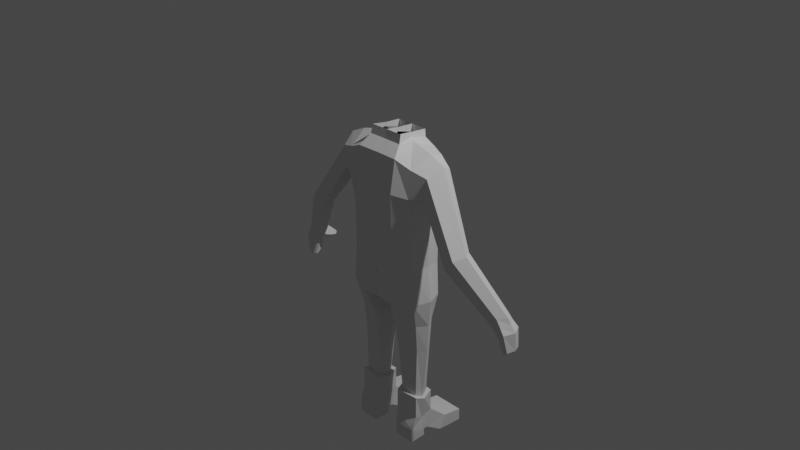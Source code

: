 # Source: character-creation.blend  (saved by Blender 2.82.7; exported with 4.5.12 LTS)
import bpy
from mathutils import Matrix  # noqa: F401  (used for matrix-valued properties, if any)

bpy.ops.wm.read_factory_settings(use_empty=True)
scene = bpy.context.scene
scene.name = 'Scene'

# ---- collections
col_collection = bpy.data.collections.new('Collection'); scene.collection.children.link(col_collection)

# ---- world
world_world = bpy.data.worlds.new('World'); scene.world = world_world
world_world.use_nodes = True; world_world.node_tree.nodes.clear()
_N = world_world.node_tree.nodes; _L = world_world.node_tree.links
n0 = _N.new('ShaderNodeOutputWorld'); n0.name = 'World Output'; n0.location = (300, 300)
n1 = _N.new('ShaderNodeBackground'); n1.name = 'Background'; n1.location = (10, 300)
n1.inputs[0].default_value = (0.05088, 0.05088, 0.05088, 1.0)
_L.new(n1.outputs[0], n0.inputs[0])
n0.is_active_output = True
world_world.color = (0.05088, 0.05088, 0.05088)
world_world.use_sun_shadow = False
world_world.sun_shadow_jitter_overblur = 0.0

# ---- cameras
cam_camera = bpy.data.cameras.new('Camera')
cam_camera.clip_end = 100.0
cam_camera.ortho_scale = 7.314

# ---- lights
light_light = bpy.data.lights.new('Light', 'POINT')
light_light.transmission_factor = 0.0
light_light.energy = 1000.0
light_light.shadow_soft_size = 0.1
light_light.shadow_maximum_resolution = 0.006
light_light.use_absolute_resolution = True

# ---- meshes
me_cube_001 = bpy.data.meshes.new('Cube.001')
me_cube_001.from_pydata([(-0.9562, -0.6147, -0.735), (-0.9696, -0.6147, 0.8813), (-0.9222, 0.4472, -0.756), (-0.9345, 0.4472, 0.8326), (0.01824, 0.7253, -1.0), (0.01824, 0.7253, 0.2673), (0.01824, -0.9033, -1.0), (0.01824, -0.8315, 0.2673), (-0.9762, -0.6961, 2.873), (-1.017, 0.4143, 3.057), (0.006407, 0.7354, 3.019), (0.0, -0.8142, 3.116), (-0.9679, -0.764, 1.908), (-0.9482, 0.3964, 2.118), (0.01824, -0.9804, 1.986), (0.0, 0.7253, 1.669), (-0.5275, 0.7253, -1.0), (-0.5275, -0.9033, 0.2673), (-0.5275, 0.7253, 0.2673), (-0.5275, -0.9033, -1.0), (-0.5872, -0.8301, 3.116), (-0.5393, 0.7354, 3.019), (-0.5275, 0.7253, 1.669), (-0.5872, -0.9963, 1.986), (-1.026, -0.6074, -1.904), (-0.9928, 0.4086, -1.897), (0.01824, 0.6014, -1.821), (0.01824, -0.9033, -1.905), (-0.5024, 0.5563, -1.956), (-0.4485, -0.8581, -2.034), (-0.8499, 0.1415, -5.632), (-0.8673, -0.3106, -5.632), (-0.4551, 0.1782, -5.632), (-0.4354, -0.3512, -5.632), (-0.3867, -0.4495, -3.898), (-0.4291, 0.3545, -3.893), (-0.8725, 0.235, -3.836), (-0.9038, -0.3164, -3.832), (-0.4068, 0.3838, -2.868), (-0.9356, -0.4083, -2.831), (-0.3605, -0.5872, -2.871), (-0.9006, 0.2741, -2.834), (-1.073, -0.09619, -0.6296), (-1.089, -0.09619, 1.116), (0.0, -0.08899, 0.2673), (0.0, -0.08882, -1.0), (-1.099, -0.09705, 3.258), (0.0, -0.08899, 3.446), (0.0, -0.1634, 1.828), (-1.064, -0.2034, 1.665), (-0.5275, -0.08899, 3.465), (-1.176, -0.09619, -1.874), (0.0, -0.1488, -1.897), (-0.294, -0.1489, -2.047), (-0.9172, -0.09353, -5.771), (-0.3091, -0.09159, -5.632), (-1.036, -0.04269, -3.891), (-0.2307, -0.04126, -3.912), (-0.1935, -0.1011, -2.877), (-1.081, -0.06402, -2.859), (-0.9354, 0.2371, -5.632), (-0.9601, -0.4034, -5.632), (-0.376, 0.2892, -5.632), (-0.3481, -0.461, -5.632), (-0.999, -0.08897, -5.771), (-0.2184, -0.09871, -5.642), (-0.9354, 0.2392, -6.428), (-0.9601, -0.4034, -6.428), (-0.376, 0.2871, -6.428), (-0.3481, -0.461, -6.428), (-0.9118, -0.09569, -6.597), (-0.3094, -0.09503, -6.438), (-0.2433, 0.7146, -6.851), (-1.068, 0.694, -6.851), (-0.2433, 1.347, -6.965), (-1.068, 1.347, -6.965), (-0.2433, 1.347, -7.4), (-1.068, 1.347, -7.4), (-0.2433, 0.5104, -7.343), (-1.068, 0.5104, -7.343), (-0.376, 0.1005, -7.104), (-0.9354, 0.1005, -7.104), (-0.376, -0.04354, -7.116), (-0.9354, -0.04354, -7.116), (-0.376, -0.02138, -7.375), (-0.9354, -0.02138, -7.375), (-0.376, -0.5476, -7.4), (-0.9354, -0.5476, -7.4), (-0.3836, -0.5614, -6.897), (-0.943, -0.5614, -6.897), (-0.3481, -0.461, -6.428), (-0.9601, -0.4034, -6.428), (-3.375, 0.1726, -1.282), (-3.2, 0.3907, -1.38), (-2.989, -0.12, -1.509), (-3.245, -0.09722, -1.303), (-3.068, 0.358, -1.485), (-3.006, 0.1978, -1.656), (-2.536, -0.4288, 0.6132), (-2.384, -0.7813, 0.5141), (-2.16, -0.8011, 0.1432), (-2.151, -0.5131, 0.00753), (-2.177, -0.2031, 0.243), (-2.37, -0.1261, 0.5648), (-1.373, -0.5581, 2.704), (-1.282, -0.5787, 1.982), (-1.273, 0.2316, 2.127), (-1.517, -0.08536, 2.995), (-1.371, -0.171, 1.845), (-1.352, 0.3307, 2.751), (-3.545, 0.2772, -1.77), (-3.335, 0.5009, -1.709), (-3.304, -0.09971, -1.921), (-3.44, -0.07031, -1.787), (-3.271, 0.4481, -1.777), (-3.224, 0.254, -1.906), (-3.55, 0.2999, -2.415), (-3.485, 0.5104, -2.397), (-3.393, 0.01792, -2.524), (-3.494, 0.03991, -2.428), (-3.4, 0.4483, -2.477), (-3.363, 0.2362, -2.618), (-3.15, -0.09925, -1.712), (-3.127, 0.2289, -1.785), (-3.339, -0.07411, -1.548), (-3.452, 0.2231, -1.53), (-3.26, 0.4344, -1.535), (-3.223, 0.391, -1.251), (-3.004, 0.3265, -1.431), (-2.964, 0.1382, -1.621), (-3.423, 0.5586, -1.746), (-3.316, 0.4756, -1.858), (-3.252, 0.2151, -2.016), (-3.094, 0.1733, -1.817), (-3.321, 0.4637, -1.503), (-2.987, 0.5364, -1.617), (-3.116, 0.5935, -1.802), (-3.109, 0.5848, -1.648), (-3.024, 0.4546, -1.806), (-3.071, 0.5571, -1.55), (-2.948, 0.4349, -1.725), (-3.156, 0.627, -1.758), (-3.086, 0.4705, -1.883), (-2.999, 0.6529, -1.749), (-2.964, 0.6401, -1.699), (-3.033, 0.6708, -1.799), (-3.029, 0.6661, -1.716), (-2.984, 0.5961, -1.801), (-3.009, 0.6512, -1.663), (-2.943, 0.5855, -1.757), (-3.054, 0.6888, -1.775), (-3.017, 0.6047, -1.842), (-0.4281, 0.4871, 3.65), (0.0, 0.4871, 3.65), (0.0, -0.01304, 3.691), (-0.002464, -0.453, 3.755), (-0.4572, -0.4627, 3.756), (-0.4208, -0.01304, 3.691), (-0.474, -0.529, 3.463), (-0.4349, -0.03888, 3.558), (-0.4427, 0.4922, 3.38), (-0.000288, 0.4922, 3.38), (0.007447, -0.5186, 3.462), (0.0, -0.03888, 3.55)], [], [(42, 43, 3, 2), (19, 17, 1, 0), (100, 99, 95, 94), (19, 0, 24, 29), (16, 18, 5, 4), (50, 46, 8, 20), (23, 14, 11, 20), (48, 15, 10, 47), (22, 13, 9, 21), (18, 3, 13, 22), (44, 5, 15, 48), (17, 7, 14, 23), (43, 1, 12, 49), (1, 17, 23, 12), (5, 18, 22, 15), (15, 22, 21, 10), (12, 23, 20, 8), (161, 160, 152, 153), (2, 3, 18, 16), (42, 2, 25, 51), (6, 7, 17, 19), (53, 52, 27, 29), (57, 34, 33, 55), (45, 6, 27, 52), (6, 19, 29, 27), (16, 4, 26, 28), (2, 16, 28, 25), (55, 33, 63, 65), (56, 36, 30, 54), (34, 37, 31, 33), (36, 35, 32, 30), (41, 38, 35, 36), (40, 39, 37, 34), (59, 41, 36, 56), (58, 40, 34, 57), (53, 29, 40, 58), (51, 25, 41, 59), (29, 24, 39, 40), (25, 28, 38, 41), (24, 51, 59, 39), (28, 53, 58, 38), (38, 58, 57, 35), (39, 59, 56, 37), (37, 56, 54, 31), (54, 30, 60, 64), (4, 45, 52, 26), (35, 57, 55, 32), (28, 26, 52, 53), (0, 42, 51, 24), (159, 158, 156, 157), (3, 43, 49, 13), (7, 44, 48, 14), (14, 48, 47, 11), (21, 9, 46, 50), (99, 98, 92, 95), (0, 1, 43, 42), (30, 32, 62, 60), (32, 55, 65, 62), (33, 31, 61, 63), (31, 54, 64, 61), (64, 60, 66, 70), (63, 61, 67, 69), (61, 64, 70, 67), (62, 65, 71, 68), (65, 63, 69, 71), (60, 62, 68, 66), (66, 68, 72, 73), (73, 72, 74, 75), (75, 74, 76, 77), (77, 76, 78, 79), (79, 78, 80, 81), (81, 80, 82, 83), (83, 82, 84, 85), (85, 84, 86, 87), (87, 86, 88, 89), (89, 88, 90, 91), (75, 77, 79, 73), (73, 79, 81, 66), (66, 81, 83, 70), (89, 91, 70, 83), (85, 87, 89, 83), (72, 78, 76, 74), (68, 80, 78, 72), (71, 82, 80, 68), (88, 82, 71, 90), (82, 88, 86, 84), (114, 111, 141, 136), (133, 122, 112, 132), (102, 101, 129, 128), (98, 103, 127, 92), (101, 100, 94, 129), (103, 102, 128, 127), (109, 106, 102, 103), (108, 105, 100, 101), (107, 109, 103, 98), (106, 108, 101, 102), (104, 107, 98, 99), (105, 104, 99, 100), (12, 8, 104, 105), (8, 46, 107, 104), (13, 49, 108, 106), (46, 9, 109, 107), (49, 12, 105, 108), (9, 13, 106, 109), (130, 131, 120, 117), (113, 110, 116, 119), (122, 124, 113, 112), (124, 125, 110, 113), (97, 123, 138, 140), (125, 134, 130, 110), (121, 118, 119, 116), (120, 121, 116, 117), (110, 130, 117, 116), (132, 112, 118, 121), (131, 132, 121, 120), (112, 113, 119, 118), (92, 127, 134, 125), (123, 115, 142, 138), (95, 92, 125, 124), (94, 95, 124, 122), (129, 94, 122, 133), (96, 97, 140, 135), (96, 93, 127, 128), (97, 96, 128, 129), (111, 114, 131, 130), (114, 115, 132, 131), (123, 97, 129, 133), (93, 126, 134, 127), (115, 123, 133, 132), (126, 111, 130, 134), (140, 138, 147, 149), (138, 142, 151, 147), (135, 140, 149, 144), (142, 136, 145, 151), (93, 96, 135, 139), (111, 126, 137, 141), (126, 93, 139, 137), (115, 114, 136, 142), (143, 147, 151, 145), (146, 143, 145, 150), (148, 144, 143, 146), (144, 149, 147, 143), (136, 141, 150, 145), (139, 135, 144, 148), (141, 137, 146, 150), (137, 139, 148, 146), (158, 162, 155, 156), (163, 161, 153, 154), (162, 163, 154, 155), (160, 159, 157, 152), (21, 50, 159, 160), (11, 47, 163, 162), (47, 10, 161, 163), (20, 11, 162, 158), (50, 20, 158, 159), (10, 21, 160, 161)])
_uv = me_cube_001.uv_layers.new(name='UVMap')
_uv.uv.foreach_set('vector', [0.375, 0.125, 0.625, 0.125, 0.625, 0.2643, 0.375, 0.2643, 0.375, 0.9375, 0.625, 0.9375, 0.625, 0.9899, 0.375, 0.9899, 0.625, 0.9899, 0.625, 0.9899, 0.625, 0.9899, 0.625, 0.9899, 0.375, 0.9375, 0.375, 0.9899, 0.375, 0.9912, 0.375, 0.9457, 0.375, 0.3125, 0.625, 0.3125, 0.625, 0.375, 0.375, 0.375, 0.8125, 0.625, 0.875, 0.625, 0.8709, 0.7666, 0.8173, 0.7649, 0.625, 0.9375, 0.625, 0.875, 0.625, 0.875, 0.625, 0.9375, 0.0, 0.0, 0.0, 0.0, 0.0, 0.0, 0.0, 0.0, 0.625, 0.3125, 0.625, 0.2643, 0.625, 0.2643, 0.625, 0.3125, 0.625, 0.3125, 0.625, 0.2643, 0.625, 0.2643, 0.625, 0.3125, 0.0, 0.0, 0.0, 0.0, 0.0, 0.0, 0.0, 0.0, 0.625, 0.9375, 0.625, 0.875, 0.625, 0.875, 0.625, 0.9375, 0.625, 0.125, 0.6164, -0.01866, 0.625, -0.01926, 0.625, 0.125, 0.625, 0.9899, 0.625, 0.9375, 0.625, 0.9375, 0.625, 0.9899, 0.625, 0.375, 0.625, 0.3125, 0.625, 0.3125, 0.625, 0.375, 0.625, 0.375, 0.625, 0.3125, 0.625, 0.3125, 0.625, 0.375, 0.625, 0.9899, 0.625, 0.9375, 0.625, 0.9375, 0.625, 0.9899, 0.625, 0.375, 0.625, 0.3125, 0.625, 0.3125, 0.625, 0.375, 0.375, 0.2643, 0.625, 0.2643, 0.625, 0.3125, 0.375, 0.3125, 0.375, 0.125, 0.375, 0.2643, 0.375, 0.2616, 0.375, 0.125, 0.375, 0.875, 0.625, 0.875, 0.625, 0.9375, 0.375, 0.9375, 0.1875, 0.625, 0.25, 0.625, 0.25, 0.75, 0.1795, 0.7427, 0.1875, 0.625, 0.1875, 0.7468, 0.1793, 0.75, 0.1875, 0.625, 0.0, 0.0, 0.0, 0.0, 0.0, 0.0, 0.0, 0.0, 0.375, 0.875, 0.375, 0.9375, 0.375, 0.9457, 0.375, 0.875, 0.375, 0.3125, 0.375, 0.375, 0.375, 0.375, 0.375, 0.3006, 0.375, 0.2643, 0.375, 0.3125, 0.375, 0.3006, 0.375, 0.2616, 0.1875, 0.625, 0.1793, 0.75, 0.1793, 0.75, 0.1875, 0.625, 0.375, 0.125, 0.375, 0.2616, 0.375, 0.2616, 0.375, 0.125, 0.375, 0.9457, 0.375, 0.9912, 0.375, 0.9912, 0.375, 0.9457, 0.375, 0.2616, 0.375, 0.3006, 0.375, 0.3006, 0.375, 0.2616, 0.375, 0.2616, 0.375, 0.3006, 0.375, 0.3006, 0.375, 0.2616, 0.375, 0.9457, 0.375, 0.9912, 0.375, 0.9912, 0.375, 0.9457, 0.375, 0.125, 0.375, 0.2616, 0.375, 0.2616, 0.375, 0.125, 0.1875, 0.625, 0.1875, 0.7444, 0.1875, 0.7468, 0.1875, 0.625, 0.1875, 0.625, 0.1795, 0.7427, 0.1875, 0.7444, 0.1875, 0.625, 0.375, 0.125, 0.375, 0.2616, 0.375, 0.2616, 0.375, 0.125, 0.375, 0.9457, 0.375, 0.9912, 0.375, 0.9912, 0.375, 0.9457, 0.375, 0.2616, 0.375, 0.3006, 0.375, 0.3006, 0.375, 0.2616, 0.375, -0.01914, 0.375, 0.125, 0.375, 0.125, 0.375, -0.02153, 0.1756, 0.506, 0.1875, 0.625, 0.1875, 0.625, 0.1875, 0.5046, 0.1875, 0.5046, 0.1875, 0.625, 0.1875, 0.625, 0.1875, 0.5051, 0.375, -0.02153, 0.375, 0.125, 0.375, 0.125, 0.375, -0.02399, 0.375, -0.02399, 0.375, 0.125, 0.375, 0.125, 0.375, -0.02544, 0.375, 0.125, 0.375, 0.2616, 0.375, 0.2616, 0.375, 0.125, 0.0, 0.0, 0.0, 0.0, 0.0, 0.0, 0.0, 0.0, 0.1875, 0.5051, 0.1875, 0.625, 0.1875, 0.625, 0.1756, 0.5, 0.1756, 0.506, 0.25, 0.5, 0.25, 0.625, 0.1875, 0.625, 0.3712, -0.01788, 0.375, 0.125, 0.375, 0.125, 0.375, -0.01914, 0.8125, 0.625, 0.8173, 0.7649, 0.8173, 0.7649, 0.8125, 0.625, 0.625, 0.2643, 0.625, 0.125, 0.625, 0.125, 0.625, 0.2643, 0.0, 0.0, 0.0, 0.0, 0.0, 0.0, 0.0, 0.0, 0.0, 0.0, 0.0, 0.0, 0.0, 0.0, 0.0, 0.0, 0.8125, 0.5, 0.8607, 0.5, 0.875, 0.625, 0.8125, 0.625, 0.864, 0.7604, 0.875, 0.625, 0.875, 0.625, 0.864, 0.7607, 0.3712, -0.01788, 0.6164, -0.01866, 0.625, 0.125, 0.375, 0.125, 0.375, 0.2616, 0.375, 0.3006, 0.375, 0.3006, 0.375, 0.2616, 0.1756, 0.5, 0.1875, 0.625, 0.1875, 0.625, 0.1756, 0.5, 0.375, 0.9457, 0.375, 0.9912, 0.375, 0.9912, 0.375, 0.9457, 0.375, -0.02544, 0.375, 0.125, 0.375, 0.125, 0.375, -0.02544, 0.375, 0.125, 0.375, 0.2616, 0.375, 0.2616, 0.375, 0.125, 0.375, 0.9457, 0.375, 0.9912, 0.375, 0.9912, 0.375, 0.9457, 0.375, -0.02544, 0.375, 0.125, 0.375, 0.125, 0.375, -0.02544, 0.1756, 0.5, 0.1875, 0.625, 0.1875, 0.625, 0.1756, 0.5, 0.1875, 0.625, 0.1793, 0.75, 0.1793, 0.75, 0.1875, 0.625, 0.375, 0.2616, 0.375, 0.3006, 0.375, 0.3006, 0.375, 0.2616, 0.375, 0.2616, 0.375, 0.3006, 0.375, 0.3006, 0.375, 0.2616, 0.375, 0.2616, 0.375, 0.3006, 0.375, 0.3006, 0.375, 0.2616, 0.375, 0.2616, 0.375, 0.3006, 0.375, 0.3006, 0.375, 0.2616, 0.375, 0.2616, 0.375, 0.3006, 0.375, 0.3006, 0.375, 0.2616, 0.375, 0.2616, 0.375, 0.3006, 0.375, 0.3006, 0.375, 0.2616, 0.375, 0.2616, 0.375, 0.3006, 0.375, 0.3006, 0.375, 0.2616, 0.375, 0.2616, 0.375, 0.3006, 0.375, 0.3006, 0.375, 0.2616, 0.375, 0.2616, 0.375, 0.3006, 0.375, 0.3006, 0.375, 0.2616, 0.375, 0.2616, 0.375, 0.3006, 0.375, 0.3006, 0.375, 0.2616, 0.375, 0.2616, 0.375, 0.3006, 0.375, 0.3006, 0.375, 0.2616, 0.375, 0.2616, 0.375, 0.2616, 0.375, 0.2616, 0.375, 0.2616, 0.375, 0.2616, 0.375, 0.2616, 0.375, 0.2616, 0.375, 0.2616, 0.375, 0.2616, 0.375, 0.2616, 0.375, 0.2616, 0.375, 0.125, 0.375, 0.2616, 0.375, 0.2616, 0.375, 0.125, 0.375, 0.2616, 0.375, 0.2616, 0.375, 0.2616, 0.375, 0.2616, 0.375, 0.2616, 0.375, 0.3006, 0.375, 0.3006, 0.375, 0.3006, 0.375, 0.3006, 0.375, 0.3006, 0.375, 0.3006, 0.375, 0.3006, 0.375, 0.3006, 0.1875, 0.625, 0.375, 0.3006, 0.375, 0.3006, 0.375, 0.3006, 0.375, 0.3006, 0.375, 0.3006, 0.1875, 0.625, 0.375, 0.3006, 0.375, 0.3006, 0.375, 0.3006, 0.375, 0.3006, 0.375, 0.3006, 0.625, 0.2625, 0.625, 0.2643, 0.625, 0.2643, 0.625, 0.2625, 0.625, 0.125, 0.625, -0.01926, 0.625, -0.01926, 0.625, 0.125, 0.625, 0.2643, 0.625, 0.125, 0.625, 0.125, 0.625, 0.2643, 0.875, 0.625, 0.8607, 0.5, 0.8607, 0.5, 0.875, 0.625, 0.625, 0.125, 0.625, -0.01926, 0.625, -0.01926, 0.625, 0.125, 0.625, 0.2643, 0.625, 0.2643, 0.625, 0.2643, 0.625, 0.2643, 0.625, 0.2643, 0.625, 0.2643, 0.625, 0.2643, 0.625, 0.2643, 0.625, 0.125, 0.625, -0.01926, 0.625, -0.01926, 0.625, 0.125, 0.875, 0.625, 0.8607, 0.5, 0.8607, 0.5, 0.875, 0.625, 0.625, 0.2643, 0.625, 0.125, 0.625, 0.125, 0.625, 0.2643, 0.8637, 0.7641, 0.875, 0.625, 0.875, 0.625, 0.864, 0.7604, 0.625, 0.9899, 0.625, 0.9899, 0.625, 0.9899, 0.625, 0.9899, 0.625, 0.9899, 0.625, 0.9899, 0.625, 0.9899, 0.625, 0.9899, 0.8709, 0.7666, 0.875, 0.625, 0.875, 0.625, 0.8637, 0.7641, 0.625, 0.2643, 0.625, 0.125, 0.625, 0.125, 0.625, 0.2643, 0.875, 0.625, 0.8607, 0.5, 0.8607, 0.5, 0.875, 0.625, 0.625, 0.125, 0.625, -0.01926, 0.625, -0.01926, 0.625, 0.125, 0.625, 0.2643, 0.625, 0.2643, 0.625, 0.2643, 0.625, 0.2643, 0.625, 0.2643, 0.625, 0.2643, 0.625, 0.2643, 0.625, 0.2643, 0.864, 0.7607, 0.875, 0.625, 0.875, 0.625, 0.864, 0.7607, 0.625, 0.9899, 0.625, 0.9899, 0.625, 0.9899, 0.625, 0.9899, 0.864, 0.7607, 0.875, 0.625, 0.875, 0.625, 0.864, 0.7607, 0.625, 0.1563, 0.625, 0.1567, 0.625, 0.1567, 0.625, 0.1563, 0.875, 0.625, 0.8607, 0.5, 0.8607, 0.5, 0.875, 0.625, 0.625, 0.125, 0.625, -0.01926, 0.625, -0.01742, 0.625, 0.125, 0.625, 0.2643, 0.625, 0.125, 0.625, 0.125, 0.625, 0.2643, 0.875, 0.625, 0.8607, 0.5, 0.8607, 0.5, 0.875, 0.625, 0.625, 0.125, 0.625, -0.01926, 0.625, -0.01926, 0.625, 0.125, 0.625, 0.2643, 0.625, 0.125, 0.625, 0.125, 0.625, 0.2643, 0.625, 0.9899, 0.625, 0.9899, 0.625, 0.9899, 0.625, 0.9899, 0.875, 0.625, 0.8607, 0.5, 0.8607, 0.5, 0.875, 0.625, 0.625, 0.1567, 0.625, 0.1551, 0.625, 0.1551, 0.625, 0.1567, 0.864, 0.7607, 0.875, 0.625, 0.875, 0.625, 0.864, 0.7607, 0.625, 0.9899, 0.625, 0.9899, 0.625, 0.9899, 0.625, 0.9899, 0.625, 0.125, 0.625, -0.01926, 0.625, -0.01926, 0.625, 0.125, 0.625, 0.2684, 0.625, 0.1563, 0.625, 0.1563, 0.625, 0.2684, 0.625, 0.2684, 0.625, 0.2643, 0.625, 0.2643, 0.625, 0.2643, 0.625, 0.1563, 0.625, 0.2684, 0.625, 0.2643, 0.625, 0.125, 0.625, 0.2643, 0.625, 0.2625, 0.625, 0.2643, 0.625, 0.2643, 0.625, 0.2625, 0.625, 0.1551, 0.625, 0.125, 0.625, 0.2643, 0.625, 0.1567, 0.625, 0.1563, 0.625, 0.125, 0.625, 0.125, 0.625, 0.2643, 0.625, 0.2643, 0.625, 0.2643, 0.625, 0.2643, 0.625, 0.1551, 0.625, 0.1567, 0.625, 0.125, 0.625, 0.125, 0.625, 0.2643, 0.625, 0.2643, 0.625, 0.2643, 0.625, 0.2643, 0.625, 0.1563, 0.625, 0.1567, 0.625, 0.1567, 0.625, 0.1563, 0.625, 0.1567, 0.625, 0.1551, 0.625, 0.1551, 0.625, 0.1567, 0.625, 0.2684, 0.625, 0.1563, 0.625, 0.1563, 0.625, 0.2684, 0.625, 0.1551, 0.625, 0.2625, 0.625, 0.2625, 0.625, 0.1551, 0.625, 0.2643, 0.625, 0.2684, 0.625, 0.2684, 0.625, 0.2643, 0.625, 0.2643, 0.625, 0.2643, 0.625, 0.2643, 0.625, 0.2643, 0.625, 0.2643, 0.625, 0.2643, 0.625, 0.2643, 0.625, 0.2643, 0.625, 0.1551, 0.625, 0.2625, 0.625, 0.2625, 0.625, 0.1551, 0.625, 0.2643, 0.625, 0.1567, 0.625, 0.1551, 0.625, 0.2625, 0.625, 0.2643, 0.625, 0.2643, 0.625, 0.2625, 0.625, 0.2643, 0.625, 0.2643, 0.625, 0.2684, 0.625, 0.2643, 0.625, 0.2643, 0.625, 0.2684, 0.625, 0.1563, 0.625, 0.1567, 0.625, 0.2643, 0.625, 0.2625, 0.625, 0.2643, 0.625, 0.2643, 0.625, 0.2625, 0.625, 0.2643, 0.625, 0.2684, 0.625, 0.2684, 0.625, 0.2643, 0.625, 0.2643, 0.625, 0.2643, 0.625, 0.2643, 0.625, 0.2643, 0.625, 0.2643, 0.625, 0.2643, 0.625, 0.2643, 0.625, 0.2643, 0.625, 0.9375, 0.625, 0.875, 0.625, 0.875, 0.625, 0.9375, 0.0, 0.0, 0.0, 0.0, 0.0, 0.0, 0.0, 0.0, 0.0, 0.0, 0.0, 0.0, 0.0, 0.0, 0.0, 0.0, 0.8125, 0.5, 0.8125, 0.625, 0.8125, 0.625, 0.8125, 0.5, 0.8125, 0.5, 0.8125, 0.625, 0.8125, 0.625, 0.8125, 0.5, 0.0, 0.0, 0.0, 0.0, 0.0, 0.0, 0.0, 0.0, 0.0, 0.0, 0.0, 0.0, 0.0, 0.0, 0.0, 0.0, 0.625, 0.9375, 0.625, 0.875, 0.625, 0.875, 0.625, 0.9375, 0.8125, 0.625, 0.8173, 0.7649, 0.8173, 0.7649, 0.8125, 0.625, 0.625, 0.375, 0.625, 0.3125, 0.625, 0.3125, 0.625, 0.375])
me_cube_001.use_remesh_fix_poles = True
me_cube_001.use_remesh_preserve_attributes = False
me_cube_001.use_mirror_vertex_groups = False
me_cube_001.update()

# ---- objects
ob_light = bpy.data.objects.new('Light', light_light)
ob_camera = bpy.data.objects.new('Camera', cam_camera)
ob_empty = bpy.data.objects.new('Empty', None)
ob_empty_001 = bpy.data.objects.new('Empty.001', None)
ob_cube = bpy.data.objects.new('Cube', me_cube_001)

# ---- transforms, parenting, visibility, modifiers, constraints
ob_light.location = (4.076, 1.005, 5.904)
ob_light.rotation_euler = (0.6503, 0.05522, 1.866)
ob_light.lock_rotations_4d = False
ob_light.empty_display_type = 'ARROWS'
ob_light.color = (0.0, 0.0, 0.0, 0.0)
ob_light.lineart.crease_threshold = 0.0
ob_camera.location = (7.359, -6.926, 4.958)
ob_camera.rotation_euler = (1.109, 0.0, 0.8149)
ob_camera.lock_rotations_4d = False
ob_camera.empty_display_type = 'ARROWS'
ob_camera.color = (0.0, 0.0, 0.0, 0.0)
ob_camera.display_type = 'WIRE'
ob_camera.lineart.crease_threshold = 0.0
ob_empty.location = (0.0, 0.0, 0.0)
ob_empty.rotation_euler = (1.571, 0.0, 0.0)
ob_empty.empty_display_type = 'IMAGE'
ob_empty.empty_display_size = 5.0
ob_empty.lineart.crease_threshold = 0.0
ob_empty_001.location = (0.0, 0.0, 0.0)
ob_empty_001.rotation_euler = (1.571, 0.0, -1.571)
ob_empty_001.empty_display_type = 'IMAGE'
ob_empty_001.empty_display_size = 5.0
ob_empty_001.lineart.crease_threshold = 0.0
ob_cube.location = (0.0, 0.0, -0.1594)
ob_cube.scale = (0.4291, 0.3569, 0.3132)
ob_cube.lineart.crease_threshold = 0.0
_m = ob_cube.modifiers.new('Mirror', 'MIRROR')

# ---- collection membership
col_collection.objects.link(ob_light)
col_collection.objects.link(ob_camera)
col_collection.objects.link(ob_empty)
col_collection.objects.link(ob_empty_001)
col_collection.objects.link(ob_cube)

# ---- scene / render settings (as saved in the file)
scene.camera = ob_camera
scene.frame_start = 1; scene.frame_end = 250; scene.frame_set(0)
scene.render.engine = 'BLENDER_EEVEE_NEXT'
scene.cycles.use_denoising = False
scene.cycles.samples = 128
scene.cycles.sampling_pattern = 'TABULATED_SOBOL'
scene.cycles.use_adaptive_sampling = False
scene.cycles.use_light_tree = False
scene.view_settings.view_transform = 'Filmic'
bpy.context.view_layer.update()
